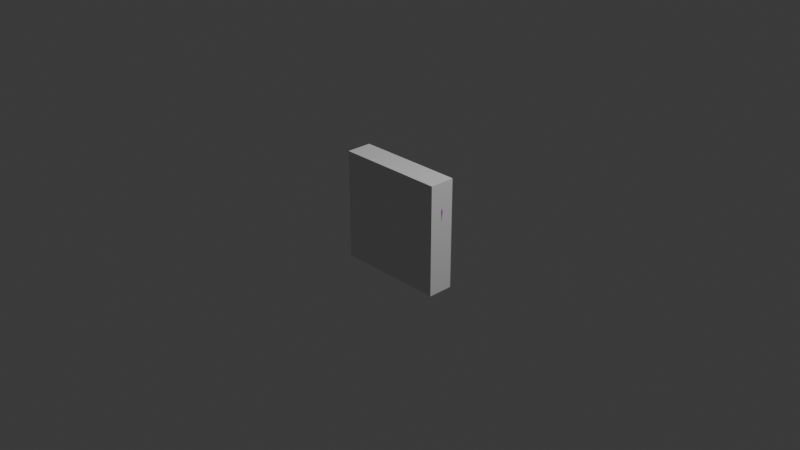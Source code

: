 # Source: heart.blend  (saved by Blender 4.1.23; exported with 4.5.12 LTS)
import bpy
from mathutils import Matrix  # noqa: F401  (used for matrix-valued properties, if any)

bpy.ops.wm.read_factory_settings(use_empty=True)
scene = bpy.context.scene
scene.name = 'Scene'

# ---- collections
col_collection = bpy.data.collections.new('Collection'); scene.collection.children.link(col_collection)

# ---- images (referenced by path relative to the original .blend; pixels are not part of the script)
import os
ASSET_DIR = os.environ.get("B2B_ASSET_DIR", "")  # directory of the original .blend (textures are referenced by path, not embedded)
HERE = os.path.dirname(os.path.abspath(__file__))  # packed textures are extracted next to this script under _unpacked/

def load_image(name, relpath, width, height, colorspace="sRGB"):
    """Load a texture the original file referenced (path relative to the .blend, or extracted next to this script)."""
    p = next((c for c in (os.path.join(HERE, relpath), os.path.join(ASSET_DIR, relpath)) if relpath and os.path.exists(c)), "")
    if p:
        img = bpy.data.images.load(p, check_existing=True)
        img.name = name
    else:  # same state as the original file: an image datablock whose file is absent (Cycles renders it pink)
        img = bpy.data.images.new(name, width, height)
        img.source = "FILE"
        img.filepath = "//" + (relpath or name)
    img.colorspace_settings.name = colorspace
    return img
img_tx_powerups_png = load_image('TX_PowerUps.png', 'TX_PowerUps.png', 1024, 1024, 'sRGB')

# ---- materials (node trees are filled in below, after node groups)
mat_mat_powerups = bpy.data.materials.new('MAT_PowerUps')
mat_mat_powerups.use_transparent_shadow = False
mat_mat_powerups.roughness = 1.0

# ---- material node trees
mat_mat_powerups.use_nodes = True; mat_mat_powerups.node_tree.nodes.clear()
_N = mat_mat_powerups.node_tree.nodes; _L = mat_mat_powerups.node_tree.links
n0 = _N.new('ShaderNodeBsdfPrincipled'); n0.name = 'プリンシプルBSDF'; n0.location = (10, 300)
n0.inputs[2].default_value = 1.0
n0.inputs[27].default_value = (0.0, 0.0, 0.0, 1.0)
n0.inputs[28].default_value = 1.0
n1 = _N.new('ShaderNodeOutputMaterial'); n1.name = 'マテリアル出力'; n1.location = (300, 300)
n2 = _N.new('ShaderNodeNormalMap'); n2.name = 'ノーマルマップ'; n2.location = (-300, -300)
n2.label = 'Normal/Map'
n2.inputs[0].default_value = 0.0
n3 = _N.new('ShaderNodeTexImage'); n3.name = '画像テクスチャ'; n3.location = (-300, 600)
n3.image = img_tx_powerups_png
_L.new(n0.outputs[0], n1.inputs[0])
_L.new(n2.outputs[0], n0.inputs[5])
_L.new(n3.outputs[0], n0.inputs[0])
n1.is_active_output = True

# ---- world
world_world = bpy.data.worlds.new('World'); scene.world = world_world
world_world.use_nodes = True; world_world.node_tree.nodes.clear()
_N = world_world.node_tree.nodes; _L = world_world.node_tree.links
n0 = _N.new('ShaderNodeOutputWorld'); n0.name = 'World Output'; n0.location = (300, 300)
n1 = _N.new('ShaderNodeBackground'); n1.name = 'Background'; n1.location = (10, 300)
n1.inputs[0].default_value = (0.05088, 0.05088, 0.05088, 1.0)
_L.new(n1.outputs[0], n0.inputs[0])
n0.is_active_output = True
world_world.color = (0.05088, 0.05088, 0.05088)
world_world.use_sun_shadow = False
world_world.sun_shadow_jitter_overblur = 0.0

# ---- cameras
cam_camera = bpy.data.cameras.new('Camera')
cam_camera.clip_end = 100.0
cam_camera.ortho_scale = 7.314

# ---- lights
light_light = bpy.data.lights.new('Light', 'POINT')
light_light.transmission_factor = 0.0
light_light.energy = 1000.0
light_light.shadow_soft_size = 0.1
light_light.shadow_maximum_resolution = 0.006
light_light.use_absolute_resolution = True

# ---- meshes
me_heart_up = bpy.data.meshes.new('Heart_Up')
me_heart_up.from_pydata([(-140.9, 77.38, -45.16), (-140.9, 77.38, 45.16), (-125.2, 110.7, -45.16), (-125.2, 110.7, 45.16), (-87.89, 141.8, -45.16), (-87.89, 141.8, 45.16), (-42.81, 131.1, -45.16), (-42.81, 131.1, 45.16), (1.295e-05, 92.87, -45.16), (2.587e-05, 92.87, 45.16), (42.81, 131.1, -45.16), (42.81, 131.1, 45.16), (87.89, 141.8, -45.16), (87.89, 141.8, 45.16), (125.2, 110.7, -45.16), (125.2, 110.7, 45.16), (140.9, 77.38, -45.16), (140.9, 77.38, 45.16), (136.5, 30.29, -45.16), (136.5, 30.29, 45.16), (91.97, -33.83, -45.16), (91.97, -33.83, 45.16), (42.07, -91.04, -45.16), (42.07, -91.04, 45.16), (-1.858e-05, -127.1, -45.16), (-6.161e-06, -127.1, 45.16), (-42.07, -91.04, -45.16), (-42.07, -91.04, 45.16), (-91.97, -33.83, -45.16), (-91.97, -33.83, 45.16), (-136.5, 30.29, -45.16), (-136.5, 30.29, 45.16), (-204.2, 101.1, -1.678e-08), (-181.5, 149.4, 1.972e-06), (-127.4, 194.5, -3.92e-07), (-56.55, 177.7, 2.74e-08), (2.747e-05, 127.1, -8.191e-13), (56.55, 177.7, -2.74e-08), (127.4, 194.5, 3.92e-07), (181.5, 149.4, -1.972e-06), (204.2, 101.1, 1.678e-08), (197.8, 32.84, 2.953e-07), (133.3, -60.1, -1.243e-06), (60.98, -143.0, -2.666e-06), (-1.86e-05, -195.2, 2.028e-13), (-60.98, -143.0, 2.666e-06), (-133.3, -60.1, 1.243e-06), (-197.8, 32.84, -2.953e-07)], [], [(32, 1, 3, 33), (33, 3, 5, 34), (34, 5, 7, 35), (35, 7, 9, 36), (36, 9, 11, 37), (37, 11, 13, 38), (38, 13, 15, 39), (39, 15, 17, 40), (40, 17, 19, 41), (41, 19, 21, 42), (42, 21, 23, 43), (43, 23, 25, 44), (44, 25, 27, 45), (45, 27, 29, 46), (15, 19, 17), (46, 29, 31, 47), (47, 31, 1, 32), (18, 14, 16), (30, 47, 32, 0), (28, 46, 47, 30), (26, 45, 46, 28), (24, 44, 45, 26), (22, 43, 44, 24), (20, 42, 43, 22), (18, 41, 42, 20), (16, 40, 41, 18), (14, 39, 40, 16), (12, 38, 39, 14), (10, 37, 38, 12), (8, 36, 37, 10), (6, 35, 36, 8), (4, 34, 35, 6), (2, 33, 34, 4), (0, 32, 33, 2), (3, 1, 31), (26, 6, 8, 24), (9, 25, 23, 11), (11, 23, 21, 13), (13, 21, 19, 15), (5, 3, 31, 29), (7, 5, 29, 27), (9, 7, 27, 25), (28, 4, 6, 26), (24, 8, 10, 22), (22, 10, 12, 20), (20, 12, 14, 18), (2, 4, 28, 30), (0, 2, 30)])
me_heart_up.polygons.foreach_set('use_smooth', [True] * 48)
_k = set([(0, 2), (0, 30), (0, 32), (1, 3), (1, 31), (1, 32), (2, 4), (2, 33), (3, 5), (3, 33), (4, 6), (4, 34), (5, 7), (5, 34), (6, 8), (6, 35), (7, 9), (7, 35), (8, 10), (8, 36), (9, 11), (9, 36), (10, 12), (10, 37), (11, 13), (11, 37), (12, 14), (12, 38), (13, 15), (13, 38), (14, 16), (14, 39), (15, 17), (15, 39), (16, 18), (16, 40), (17, 19), (17, 40), (18, 20), (18, 41), (19, 21), (19, 41), (20, 22), (20, 42), (21, 23), (21, 42), (22, 24), (22, 43), (23, 25), (23, 43), (24, 26), (24, 44), (25, 27), (25, 44), (26, 28), (26, 45), (27, 29), (27, 45), (28, 30), (28, 46), (29, 31), (29, 46), (30, 47), (31, 47), (32, 33), (32, 47), (33, 34), (34, 35), (35, 36), (36, 37), (37, 38), (38, 39), (39, 40), (40, 41), (41, 42), (42, 43), (43, 44), (44, 45), (45, 46), (46, 47)])
me_heart_up.attributes.new('sharp_edge', 'BOOLEAN', 'EDGE').data.foreach_set('value', [ (min(e.vertices), max(e.vertices)) in _k for e in me_heart_up.edges])
_uv = me_heart_up.uv_layers.new(name='UVMap')
_uv.uv.foreach_set('vector', [0.1725, 0.9853, 0.1725, 0.9853, 0.1725, 0.9853, 0.1725, 0.9853, 0.1725, 0.9853, 0.1725, 0.9853, 0.1725, 0.9853, 0.1725, 0.9853, 0.1725, 0.9853, 0.1725, 0.9853, 0.1725, 0.9853, 0.1725, 0.9853, 0.1725, 0.9853, 0.1725, 0.9853, 0.1725, 0.9853, 0.1725, 0.9853, 0.1725, 0.9853, 0.1725, 0.9853, 0.1725, 0.9853, 0.1725, 0.9853, 0.1725, 0.9853, 0.1725, 0.9853, 0.1725, 0.9853, 0.1725, 0.9853, 0.1725, 0.9853, 0.1725, 0.9853, 0.1725, 0.9853, 0.1725, 0.9853, 0.1725, 0.9853, 0.1725, 0.9853, 0.1725, 0.9853, 0.1725, 0.9853, 0.1725, 0.9853, 0.1725, 0.9853, 0.1725, 0.9853, 0.1725, 0.9853, 0.1725, 0.9853, 0.1725, 0.9853, 0.1725, 0.9853, 0.1725, 0.9853, 0.1725, 0.9853, 0.1725, 0.9853, 0.1725, 0.9853, 0.1725, 0.9853, 0.1725, 0.9853, 0.1725, 0.9853, 0.1725, 0.9853, 0.1725, 0.9853, 0.1725, 0.9853, 0.1725, 0.9853, 0.1725, 0.9853, 0.1725, 0.9853, 0.1725, 0.9853, 0.1725, 0.9853, 0.1725, 0.9853, 0.1725, 0.9853, 0.1725, 0.9853, 0.1725, 0.9853, 0.1725, 0.9853, 0.1725, 0.9853, 0.1725, 0.9853, 0.1725, 0.9853, 0.1725, 0.9853, 0.1725, 0.9853, 0.1725, 0.9853, 0.1725, 0.9853, 0.1725, 0.9853, 0.1725, 0.9853, 0.1725, 0.9853, 0.1725, 0.9853, 0.1725, 0.9853, 0.1725, 0.9853, 0.1725, 0.9853, 0.1725, 0.9853, 0.1725, 0.9853, 0.1725, 0.9853, 0.1725, 0.9853, 0.1725, 0.9853, 0.1725, 0.9853, 0.1725, 0.9853, 0.1725, 0.9853, 0.1725, 0.9853, 0.1725, 0.9853, 0.1725, 0.9853, 0.1725, 0.9853, 0.1725, 0.9853, 0.1725, 0.9853, 0.1725, 0.9853, 0.1725, 0.9853, 0.1725, 0.9853, 0.1725, 0.9853, 0.1725, 0.9853, 0.1725, 0.9853, 0.1725, 0.9853, 0.1725, 0.9853, 0.1725, 0.9853, 0.1725, 0.9853, 0.1725, 0.9853, 0.1725, 0.9853, 0.1725, 0.9853, 0.1725, 0.9853, 0.1725, 0.9853, 0.1725, 0.9853, 0.1725, 0.9853, 0.1725, 0.9853, 0.1725, 0.9853, 0.1725, 0.9853, 0.1725, 0.9853, 0.1725, 0.9853, 0.1725, 0.9853, 0.1725, 0.9853, 0.1725, 0.9853, 0.1725, 0.9853, 0.1725, 0.9853, 0.1725, 0.9853, 0.1725, 0.9853, 0.1725, 0.9853, 0.1725, 0.9853, 0.1725, 0.9853, 0.1725, 0.9853, 0.1725, 0.9853, 0.1725, 0.9853, 0.1725, 0.9853, 0.1725, 0.9853, 0.1725, 0.9853, 0.1725, 0.9853, 0.1725, 0.9853, 0.1725, 0.9853, 0.1725, 0.9853, 0.1725, 0.9853, 0.1725, 0.9853, 0.1725, 0.9853, 0.1725, 0.9853, 0.1725, 0.9853, 0.1725, 0.9853, 0.1725, 0.9853, 0.1725, 0.9853, 0.1725, 0.9853, 0.1725, 0.9853, 0.1725, 0.9853, 0.1725, 0.9853, 0.1725, 0.9853, 0.1725, 0.9853, 0.1725, 0.9853, 0.1725, 0.9853, 0.1725, 0.9853, 0.1725, 0.9853, 0.1725, 0.9853, 0.1725, 0.9853, 0.1725, 0.9853, 0.1725, 0.9853, 0.1725, 0.9853, 0.1725, 0.9853, 0.1725, 0.9853, 0.1725, 0.9853, 0.1725, 0.9853, 0.1725, 0.9853, 0.1725, 0.9853, 0.1725, 0.9853, 0.1725, 0.9853, 0.1725, 0.9853, 0.1725, 0.9853, 0.1725, 0.9853, 0.1725, 0.9853, 0.1725, 0.9853, 0.1725, 0.9853, 0.1725, 0.9853, 0.1725, 0.9853, 0.1725, 0.9853, 0.1725, 0.9853, 0.1725, 0.9853, 0.1725, 0.9853, 0.1725, 0.9853, 0.1725, 0.9853, 0.1725, 0.9853, 0.1725, 0.9853, 0.1725, 0.9853, 0.1725, 0.9853, 0.1725, 0.9853, 0.1725, 0.9853, 0.1725, 0.9853, 0.1725, 0.9853, 0.1725, 0.9853, 0.1725, 0.9853, 0.1725, 0.9853, 0.1725, 0.9853, 0.1725, 0.9853, 0.1725, 0.9853])
me_heart_up.materials.append(mat_mat_powerups)
me_heart_up.update()
me_heart_up.normals_split_custom_set([tuple(v) for v in zip(*[iter([-0.504, 0.2366, 0.8307, -0.504, 0.2366, 0.8307, -0.504, 0.2366, 0.8307, -0.504, 0.2366, 0.8307, -0.3625, 0.4349, 0.8243, -0.3625, 0.4349, 0.8243, -0.3625, 0.4349, 0.8243, -0.3625, 0.4349, 0.8243, 0.1687, 0.7115, 0.6821, 0.1687, 0.7115, 0.6821, 0.1687, 0.7115, 0.6821, 0.1687, 0.7115, 0.6821, 0.5799, 0.649, 0.4925, 0.5799, 0.649, 0.4925, 0.5799, 0.649, 0.4925, 0.5799, 0.649, 0.4925, -0.5799, 0.649, 0.4925, -0.5799, 0.649, 0.4925, -0.5799, 0.649, 0.4925, -0.5799, 0.649, 0.4925, -0.1687, 0.7115, 0.6821, -0.1687, 0.7115, 0.6821, -0.1687, 0.7115, 0.6821, -0.1687, 0.7115, 0.6821, 0.3625, 0.4349, 0.8243, 0.3625, 0.4349, 0.8243, 0.3625, 0.4349, 0.8243, 0.3625, 0.4349, 0.8243, 0.504, 0.2366, 0.8307, 0.504, 0.2366, 0.8307, 0.504, 0.2366, 0.8307, 0.504, 0.2366, 0.8307, 0.5935, -0.05541, 0.8029, 0.5935, -0.05541, 0.8029, 0.5935, -0.05541, 0.8029, 0.5935, -0.05541, 0.8029, 0.5572, -0.3866, 0.7349, 0.5572, -0.3866, 0.7349, 0.5572, -0.3866, 0.7349, 0.5572, -0.3866, 0.7349, 0.514, -0.4483, 0.7313, 0.514, -0.4483, 0.7313, 0.514, -0.4483, 0.7313, 0.514, -0.4483, 0.7313, 0.4274, -0.4992, 0.7537, 0.4274, -0.4992, 0.7537, 0.4274, -0.4992, 0.7537, 0.4274, -0.4992, 0.7537, -0.4274, -0.4992, 0.7537, -0.4274, -0.4992, 0.7537, -0.4274, -0.4992, 0.7537, -0.4274, -0.4992, 0.7537, -0.514, -0.4483, 0.7313, -0.514, -0.4483, 0.7313, -0.514, -0.4483, 0.7313, -0.514, -0.4483, 0.7313, -1.827e-07, 1.262e-08, 1.0, -1.733e-07, 1.246e-08, 1.0, -5.53e-07, 1.899e-08, 1.0, -0.5572, -0.3866, 0.7349, -0.5572, -0.3866, 0.7349, -0.5572, -0.3866, 0.7349, -0.5572, -0.3866, 0.7349, -0.5935, -0.05541, 0.8029, -0.5935, -0.05541, 0.8029, -0.5935, -0.05541, 0.8029, -0.5935, -0.05541, 0.8029, 7.318e-09, 1.246e-08, -1.0, 2.085e-08, 1.262e-08, -1.0, 5.53e-07, 1.899e-08, -1.0, -0.5935, -0.05541, -0.8029, -0.5935, -0.05541, -0.8029, -0.5935, -0.05541, -0.8029, -0.5935, -0.05541, -0.8029, -0.5572, -0.3866, -0.7349, -0.5572, -0.3866, -0.7349, -0.5572, -0.3866, -0.7349, -0.5572, -0.3866, -0.7349, -0.514, -0.4483, -0.7313, -0.514, -0.4483, -0.7313, -0.514, -0.4483, -0.7313, -0.514, -0.4483, -0.7313, -0.4274, -0.4992, -0.7537, -0.4274, -0.4992, -0.7537, -0.4274, -0.4992, -0.7537, -0.4274, -0.4992, -0.7537, 0.4274, -0.4992, -0.7537, 0.4274, -0.4992, -0.7537, 0.4274, -0.4992, -0.7537, 0.4274, -0.4992, -0.7537, 0.514, -0.4483, -0.7313, 0.514, -0.4483, -0.7313, 0.514, -0.4483, -0.7313, 0.514, -0.4483, -0.7313, 0.5572, -0.3866, -0.7349, 0.5572, -0.3866, -0.7349, 0.5572, -0.3866, -0.7349, 0.5572, -0.3866, -0.7349, 0.5935, -0.05541, -0.8029, 0.5935, -0.05541, -0.8029, 0.5935, -0.05541, -0.8029, 0.5935, -0.05541, -0.8029, 0.504, 0.2366, -0.8307, 0.504, 0.2366, -0.8307, 0.504, 0.2366, -0.8307, 0.504, 0.2366, -0.8307, 0.3625, 0.4349, -0.8243, 0.3625, 0.4349, -0.8243, 0.3625, 0.4349, -0.8243, 0.3625, 0.4349, -0.8243, -0.1687, 0.7115, -0.6821, -0.1687, 0.7115, -0.6821, -0.1687, 0.7115, -0.6821, -0.1687, 0.7115, -0.6821, -0.5799, 0.649, -0.4925, -0.5799, 0.649, -0.4925, -0.5799, 0.649, -0.4925, -0.5799, 0.649, -0.4925, 0.5799, 0.649, -0.4925, 0.5799, 0.649, -0.4925, 0.5799, 0.649, -0.4925, 0.5799, 0.649, -0.4925, 0.1687, 0.7115, -0.6821, 0.1687, 0.7115, -0.6821, 0.1687, 0.7115, -0.6821, 0.1687, 0.7115, -0.6821, -0.3625, 0.4349, -0.8243, -0.3625, 0.4349, -0.8243, -0.3625, 0.4349, -0.8243, -0.3625, 0.4349, -0.8243, -0.504, 0.2366, -0.8307, -0.504, 0.2366, -0.8307, -0.504, 0.2366, -0.8307, -0.504, 0.2366, -0.8307, 4.048e-08, 1.262e-08, 1.0, 0.0, 1.899e-08, 1.0, 4.15e-08, 1.246e-08, 1.0, -7.941e-08, -2.734e-10, -1.0, -3.304e-08, -5.057e-10, -1.0, -5.213e-08, 8.562e-15, -1.0, -5.213e-08, 8.589e-15, -1.0, 9.122e-08, -9.75e-15, 1.0, 9.122e-08, -9.747e-15, 1.0, -2.449e-08, -2.734e-10, 1.0, -7.02e-08, -5.057e-10, 1.0, -7.02e-08, -5.057e-10, 1.0, -2.449e-08, -2.734e-10, 1.0, -1.098e-07, 1.925e-09, 1.0, -1.158e-07, 4.141e-09, 1.0, -1.158e-07, 4.141e-09, 1.0, -1.098e-07, 1.925e-09, 1.0, -1.733e-07, 1.246e-08, 1.0, -1.827e-07, 1.262e-08, 1.0, -6.145e-08, 4.966e-09, 1.0, 4.048e-08, 1.262e-08, 1.0, 4.15e-08, 1.246e-08, 1.0, -9.231e-08, 2.988e-09, 1.0, -2.993e-08, 5.057e-10, 1.0, -6.145e-08, 4.966e-09, 1.0, -9.231e-08, 2.988e-09, 1.0, 1.084e-07, 2.734e-10, 1.0, 9.122e-08, -9.75e-15, 1.0, -2.993e-08, 5.057e-10, 1.0, 1.084e-07, 2.734e-10, 1.0, 9.122e-08, -9.747e-15, 1.0, 3.784e-08, 1.925e-09, -1.0, 7.014e-08, 4.141e-09, -1.0, -3.304e-08, -5.057e-10, -1.0, -7.941e-08, -2.734e-10, -1.0, -5.213e-08, 8.589e-15, -1.0, -5.213e-08, 8.562e-15, -1.0, 7.02e-08, 5.057e-10, -1.0, 2.449e-08, 2.734e-10, -1.0, 2.449e-08, 2.734e-10, -1.0, 7.02e-08, 5.057e-10, -1.0, 4.566e-08, 4.966e-09, -1.0, 7.196e-08, 2.988e-09, -1.0, 7.196e-08, 2.988e-09, -1.0, 4.566e-08, 4.966e-09, -1.0, 2.085e-08, 1.262e-08, -1.0, 7.318e-09, 1.246e-08, -1.0, 1.619e-07, 1.262e-08, -1.0, 7.014e-08, 4.141e-09, -1.0, 3.784e-08, 1.925e-09, -1.0, 1.66e-07, 1.246e-08, -1.0, 0.0, 1.899e-08, -1.0, 1.619e-07, 1.262e-08, -1.0, 1.66e-07, 1.246e-08, -1.0])] * 3)])
me_x = bpy.data.meshes.new('立方体')
me_x.from_pydata([(-1.0, -1.0, -1.0), (-1.0, -1.0, 1.0), (-1.0, 1.0, -1.0), (-1.0, 1.0, 1.0), (1.0, -1.0, -1.0), (1.0, -1.0, 1.0), (1.0, 1.0, -1.0), (1.0, 1.0, 1.0)], [], [(0, 1, 3, 2), (2, 3, 7, 6), (6, 7, 5, 4), (4, 5, 1, 0), (2, 6, 4, 0), (7, 3, 1, 5)])
_uv = me_x.uv_layers.new(name='UVマップ')
_uv.uv.foreach_set('vector', [0.375, 0.0, 0.625, 0.0, 0.625, 0.25, 0.375, 0.25, 0.375, 0.25, 0.625, 0.25, 0.625, 0.5, 0.375, 0.5, 0.375, 0.5, 0.625, 0.5, 0.625, 0.75, 0.375, 0.75, 0.375, 0.75, 0.625, 0.75, 0.625, 1.0, 0.375, 1.0, 0.125, 0.5, 0.375, 0.5, 0.375, 0.75, 0.125, 0.75, 0.625, 0.5, 0.875, 0.5, 0.875, 0.75, 0.625, 0.75])
me_x.update()

# ---- objects
ob_light = bpy.data.objects.new('Light', light_light)
ob_camera = bpy.data.objects.new('Camera', cam_camera)
ob_heart_up = bpy.data.objects.new('Heart_Up', me_heart_up)
ob_col = bpy.data.objects.new('COL', me_x)

# ---- transforms, parenting, visibility, modifiers, constraints
ob_light.location = (4.076, 1.005, 5.904)
ob_light.rotation_euler = (0.6503, 0.05522, 1.866)
ob_light.lock_rotations_4d = False
ob_light.empty_display_type = 'ARROWS'
ob_light.color = (0.0, 0.0, 0.0, 0.0)
ob_light.lineart.crease_threshold = 0.0
ob_camera.location = (7.359, -6.926, 4.958)
ob_camera.rotation_euler = (1.109, 0.0, 0.8149)
ob_camera.lock_rotations_4d = False
ob_camera.empty_display_type = 'ARROWS'
ob_camera.color = (0.0, 0.0, 0.0, 0.0)
ob_camera.display_type = 'WIRE'
ob_camera.lineart.crease_threshold = 0.0
ob_heart_up.location = (0.0, 0.0, 0.0)
ob_heart_up.rotation_euler = (1.571, -0.0, 0.0)
ob_heart_up.scale = (0.003, 0.003, 0.003)
ob_heart_up.color = (0.8, 0.8, 0.8, 1.0)
ob_col.location = (0.0, 0.0, 0.0)
ob_col.scale = (0.6, 0.14, 0.6)

# ---- collection membership
col_collection.objects.link(ob_light)
col_collection.objects.link(ob_camera)
col_collection.objects.link(ob_heart_up)
col_collection.objects.link(ob_col)

# ---- scene / render settings (as saved in the file)
scene.camera = ob_camera
scene.frame_start = 1; scene.frame_end = 250; scene.frame_set(1)
scene.render.engine = 'BLENDER_EEVEE_NEXT'
scene.cycles.sampling_pattern = 'TABULATED_SOBOL'
scene.eevee.ray_tracing_options.trace_max_roughness = 0.0
bpy.context.view_layer.update()
